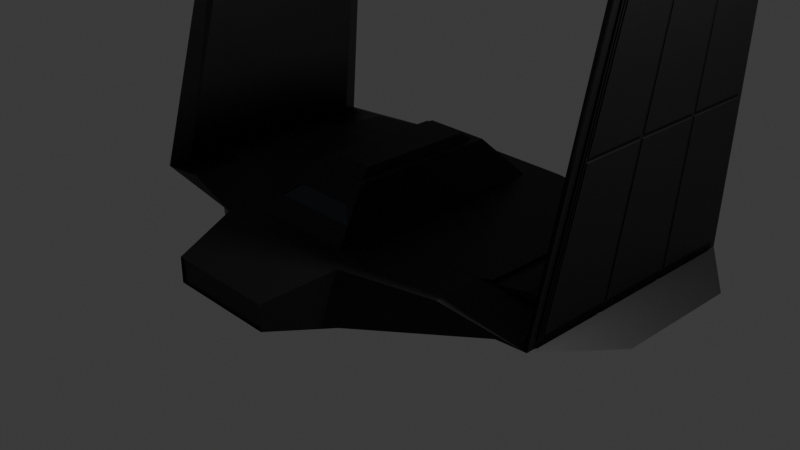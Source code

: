 # Source: nave_kylo2.blend  (saved by Blender 5.2.45; exported with 4.5.12 LTS)
import bpy
from mathutils import Matrix  # noqa: F401  (used for matrix-valued properties, if any)

bpy.ops.wm.read_factory_settings(use_empty=True)
scene = bpy.context.scene
scene.name = 'Scene'

# ---- collections
col_collection = bpy.data.collections.new('Collection'); scene.collection.children.link(col_collection)

# ---- materials (node trees are filled in below, after node groups)
mat_blindaje = bpy.data.materials.new('Blindaje')
mat_blindaje.alpha_threshold = 0.0
mat_blindaje.use_backface_culling_lightprobe_volume = False
mat_blindaje.roughness = 0.5
mat_blindaje.line_color = (0.0, 0.0, 0.0, 1.0)
mat_parabrisas = bpy.data.materials.new('Parabrisas')

# ---- material node trees
mat_blindaje.use_nodes = True; mat_blindaje.node_tree.nodes.clear()
_N = mat_blindaje.node_tree.nodes; _L = mat_blindaje.node_tree.links
n0 = _N.new('ShaderNodeOutputMaterial'); n0.name = 'Material Output'; n0.location = (200, 100)
n1 = _N.new('ShaderNodeBsdfPrincipled'); n1.name = 'Principled BSDF'; n1.location = (-200, 100)
n1.inputs[0].default_value = (0.005182, 0.005182, 0.005182, 1.0)
n1.inputs[10].default_value = 0.005
_L.new(n1.outputs[0], n0.inputs[0])
n0.is_active_output = True
mat_parabrisas.use_nodes = True; mat_parabrisas.node_tree.nodes.clear()
_N = mat_parabrisas.node_tree.nodes; _L = mat_parabrisas.node_tree.links
n0 = _N.new('ShaderNodeBsdfPrincipled'); n0.name = 'Principled BSDF'; n0.location = (-200, 100)
n0.inputs[0].default_value = (0.02956, 0.03955, 0.05951, 1.0)
n0.inputs[10].default_value = 0.005
n1 = _N.new('ShaderNodeOutputMaterial'); n1.name = 'Material Output'; n1.location = (200, 100)
_L.new(n0.outputs[0], n1.inputs[0])
n1.is_active_output = True

# ---- world
world_world = bpy.data.worlds.new('World'); scene.world = world_world
world_world.use_nodes = True; world_world.node_tree.nodes.clear()
_N = world_world.node_tree.nodes; _L = world_world.node_tree.links
n0 = _N.new('ShaderNodeOutputWorld'); n0.name = 'World Output'; n0.location = (200, 100)
n1 = _N.new('ShaderNodeBackground'); n1.name = 'Background'; n1.location = (-200, 100)
n1.inputs[0].default_value = (0.05088, 0.05088, 0.05088, 1.0)
_L.new(n1.outputs[0], n0.inputs[0])
n0.is_active_output = True
world_world.color = (0.05088, 0.05088, 0.05088)
world_world.sun_shadow_jitter_overblur = 0.0

# ---- cameras
cam_camera = bpy.data.cameras.new('Camera')
cam_camera.clip_end = 100.0
cam_camera.ortho_scale = 7.314

# ---- lights
light_light = bpy.data.lights.new('Light', 'POINT')
light_light.energy = 1000.0
light_light.shadow_soft_size = 0.1

# ---- meshes
me_cube = bpy.data.meshes.new('Cube')
me_cube.from_pydata([(0.55, 1.25, 0.3), (0.8, 1.5, -0.3), (0.55, -1.25, 0.3), (0.8, -1.5, -0.3), (-0.55, 1.25, 0.3), (-0.8, 1.5, -0.3), (-0.55, -1.25, 0.3), (-0.8, -1.5, -0.3), (-0.6, -2.2, -0.135), (-0.6, -2.2, 0.135), (0.6, -2.2, 0.135), (0.6, -2.2, -0.135), (-0.6, -2.182, -0.135), (-0.6, -2.182, 0.135), (0.6, -2.182, 0.135), (0.6, -2.182, -0.135), (2.45, 1.402, 0.09026), (3.0, 1.175, -0.075), (2.45, -0.8689, 0.09026), (3.0, -0.175, -0.075), (1.757, -1.235, 0.2847), (-0.8, -1.5, 0.3), (1.757, 1.326, 0.2847), (-0.8, 1.5, 0.3), (0.3575, -0.8125, 0.75), (-0.3575, -0.8125, 0.75), (0.3575, 0.8125, 0.75), (-0.3575, 0.8125, 0.75), (0.8, 1.5, 0.3), (0.8, -1.5, 0.3), (2.593, 1.587, 0.155), (2.593, -0.9333, 0.155), (2.593, 1.895, 4.495), (2.593, 0.2865, 4.495), (2.45, 1.812, 4.59), (2.45, 0.3363, 4.59), (2.593, 1.661, 0.075), (2.593, -1.039, 0.075), (2.593, 1.981, 4.575), (2.593, 0.2258, 4.575), (2.613, 1.568, 0.175), (2.613, -0.9069, 0.175), (2.613, 1.873, 4.475), (2.613, 0.3016, 4.475), (0.2775, 0.7325, 0.75), (-0.2775, 0.7325, 0.75), (-0.2775, -0.7325, 0.75), (0.2775, -0.7325, 0.75), (-0.2359, 0.6226, 0.83), (0.2359, 0.6226, 0.83), (0.2359, -0.6226, 0.83), (-0.2359, -0.6226, 0.83), (1.854, 0.8603, 0.2577), (1.854, -0.6402, 0.2577), (2.353, -0.4683, 0.1173), (2.353, 0.8958, 0.1173), (2.141, 0.7555, 0.2472), (2.141, -0.5199, 0.2472), (2.566, 0.7857, 0.1278), (2.566, -0.3738, 0.1278), (1.657, -0.7451, 0.2863), (1.657, 0.8162, 0.2863), (0.9, 0.9055, 0.2984), (0.9, -0.8812, 0.2984), (1.851, 0.6973, 0.2872), (1.851, -0.6298, 0.2872), (1.207, -0.7455, 0.2975), (1.207, 0.7732, 0.2975), (-0.4824, -1.096, 0.4588), (0.4824, -1.096, 0.4588), (0.3205, -0.9669, 0.5912), (-0.3205, -0.9669, 0.5912), (0.4824, -1.088, 0.4518), (-0.4824, -1.088, 0.4518), (-0.3205, -0.9597, 0.5842), (0.3205, -0.9597, 0.5842), (2.613, 0.7467, 0.175), (2.613, -0.09331, 0.175), (2.613, 1.359, 4.475), (2.613, 0.8226, 4.475), (2.613, 1.669, 1.603), (2.613, 1.772, 3.05), (2.613, -0.1009, 3.043), (2.613, -0.5074, 1.596), (2.613, -0.09331, 0.155), (2.613, -0.9333, 0.155), (2.613, 0.8226, 4.495), (2.613, 0.2865, 4.495), (2.613, 1.792, 3.048), (2.613, 1.895, 4.495), (2.613, -0.5267, 1.602), (2.613, 1.587, 0.155), (2.613, 0.7467, 0.155), (2.613, 1.359, 4.495), (2.613, 1.689, 1.602), (2.613, -0.1201, 3.048), (2.623, 0.5173, 3.048), (2.623, 0.8226, 4.475), (2.623, -0.09331, 0.175), (2.623, 0.212, 1.602), (2.623, 1.155, 3.048), (2.623, 1.359, 4.475), (2.623, 0.7467, 0.175), (2.623, 0.9507, 1.602), (2.623, -0.5074, 1.596), (2.623, -0.1009, 3.043), (2.623, 1.669, 1.603), (2.623, 1.772, 3.05), (2.623, -0.9069, 0.175), (2.623, 0.3016, 4.475), (2.623, 1.873, 4.475), (2.623, 1.568, 0.175), (2.623, 1.178, 3.068), (2.623, 1.754, 3.07), (2.623, 1.852, 4.455), (2.623, 1.376, 4.455), (2.623, -0.0744, 3.063), (2.623, 0.5011, 3.068), (2.623, 0.7979, 4.455), (2.623, 0.3168, 4.455), (2.623, 0.542, 3.068), (2.623, 1.137, 3.068), (2.623, 1.336, 4.455), (2.623, 0.8388, 4.455), (2.623, -0.8805, 0.195), (2.623, -0.1095, 0.195), (2.623, 0.1872, 1.581), (2.623, -0.4923, 1.576), (2.623, -0.481, 1.616), (2.623, 0.1958, 1.622), (2.623, 0.4926, 3.028), (2.623, -0.08567, 3.023), (2.623, -0.06857, 0.195), (2.623, 0.7293, 0.195), (2.623, 0.9276, 1.582), (2.623, 0.2282, 1.582), (2.623, 0.2367, 1.622), (2.623, 0.9333, 1.622), (2.623, 1.132, 3.028), (2.623, 0.5335, 3.028), (2.623, 0.7697, 0.195), (2.623, 1.549, 0.195), (2.623, 1.648, 1.583), (2.623, 0.9681, 1.582), (2.623, 0.9737, 1.622), (2.623, 1.651, 1.623), (2.623, 1.751, 3.03), (2.623, 1.172, 3.028), (2.633, 1.754, 3.07), (2.633, 1.178, 3.068), (2.633, 1.376, 4.455), (2.633, 1.852, 4.455), (2.633, 0.5011, 3.068), (2.633, -0.0744, 3.063), (2.633, 0.3168, 4.455), (2.633, 0.7979, 4.455), (2.633, 1.137, 3.068), (2.633, 0.542, 3.068), (2.633, 0.8388, 4.455), (2.633, 1.336, 4.455), (2.633, -0.1095, 0.195), (2.633, -0.8805, 0.195), (2.633, -0.4923, 1.576), (2.633, 0.1872, 1.581), (2.633, 0.1958, 1.622), (2.633, -0.481, 1.616), (2.633, -0.08567, 3.023), (2.633, 0.4926, 3.028), (2.633, 0.7293, 0.195), (2.633, -0.06857, 0.195), (2.633, 0.2282, 1.582), (2.633, 0.9276, 1.582), (2.633, 0.9333, 1.622), (2.633, 0.2367, 1.622), (2.633, 0.5335, 3.028), (2.633, 1.132, 3.028), (2.633, 1.549, 0.195), (2.633, 0.7697, 0.195), (2.633, 0.9681, 1.582), (2.633, 1.648, 1.583), (2.633, 1.651, 1.623), (2.633, 0.9737, 1.622), (2.633, 1.172, 3.028), (2.633, 1.751, 3.03)], [], [(4, 6, 25, 27), (21, 7, 8, 9), (7, 21, 23, 5), (5, 1, 3, 7), (3, 1, 17, 19), (5, 23, 28, 1), (10, 9, 13, 14), (7, 3, 11, 8), (29, 21, 9, 10), (3, 29, 10, 11), (15, 14, 13, 12), (9, 8, 12, 13), (8, 11, 15, 12), (11, 10, 14, 15), (17, 36, 37, 19), (52, 53, 57, 56), (29, 3, 19, 37), (1, 28, 36, 17), (2, 6, 21, 29), (0, 2, 29, 28), (6, 4, 23, 21), (4, 0, 28, 23), (46, 47, 50, 51), (71, 68, 73, 74), (0, 4, 27, 26), (2, 0, 26, 24), (61, 62, 67, 64), (30, 32, 89, 88, 94, 91), (18, 20, 29, 37), (22, 16, 36, 28), (34, 35, 39, 38), (18, 37, 39, 35), (16, 18, 35, 34), (36, 16, 34, 38), (30, 31, 37, 36), (33, 32, 38, 39), (32, 30, 36, 38), (31, 33, 39, 37), (77, 76, 102, 98), (31, 30, 91, 92, 84, 85), (33, 31, 85, 90, 95, 87), (32, 33, 87, 86, 93, 89), (26, 27, 45, 44), (27, 25, 46, 45), (25, 24, 47, 46), (24, 26, 44, 47), (49, 48, 51, 50), (47, 44, 49, 50), (45, 46, 51, 48), (44, 45, 48, 49), (22, 20, 53, 52), (20, 18, 54, 53), (18, 16, 55, 54), (16, 22, 52, 55), (56, 57, 59, 58), (54, 55, 58, 59), (55, 52, 56, 58), (53, 54, 59, 57), (20, 22, 61, 60), (22, 28, 62, 61), (28, 29, 63, 62), (29, 20, 60, 63), (65, 64, 67, 66), (60, 61, 64, 65), (62, 63, 66, 67), (63, 60, 65, 66), (6, 2, 69, 68), (2, 24, 70, 69), (24, 25, 71, 70), (25, 6, 68, 71), (73, 72, 75, 74), (69, 70, 75, 72), (68, 69, 72, 73), (70, 71, 74, 75), (40, 80, 106, 111), (79, 43, 109, 97), (82, 83, 104, 105), (76, 40, 111, 102), (78, 79, 97, 101), (41, 77, 98, 108), (43, 82, 105, 109), (83, 41, 108, 104), (77, 41, 85, 84), (43, 79, 86, 87), (42, 81, 88, 89), (41, 83, 90, 85), (40, 76, 92, 91), (76, 77, 84, 92), (78, 42, 89, 93), (79, 78, 93, 86), (80, 40, 91, 94), (81, 80, 94, 88), (82, 43, 87, 95), (83, 82, 95, 90), (116, 117, 152, 153), (136, 137, 172, 173), (129, 130, 167, 164), (131, 128, 165, 166), (122, 123, 158, 159), (142, 143, 178, 179), (128, 129, 164, 165), (121, 122, 159, 156), (141, 142, 179, 176), (81, 42, 110, 107), (80, 81, 107, 106), (42, 78, 101, 110), (100, 107, 113, 112), (107, 110, 114, 113), (110, 101, 115, 114), (101, 100, 112, 115), (105, 96, 117, 116), (96, 97, 118, 117), (97, 109, 119, 118), (109, 105, 116, 119), (96, 100, 121, 120), (100, 101, 122, 121), (101, 97, 123, 122), (97, 96, 120, 123), (108, 98, 125, 124), (98, 99, 126, 125), (99, 104, 127, 126), (104, 108, 124, 127), (104, 99, 129, 128), (99, 96, 130, 129), (96, 105, 131, 130), (105, 104, 128, 131), (98, 102, 133, 132), (102, 103, 134, 133), (103, 99, 135, 134), (99, 98, 132, 135), (99, 103, 137, 136), (103, 100, 138, 137), (100, 96, 139, 138), (96, 99, 136, 139), (102, 111, 141, 140), (111, 106, 142, 141), (106, 103, 143, 142), (103, 102, 140, 143), (103, 106, 145, 144), (106, 107, 146, 145), (107, 100, 147, 146), (100, 103, 144, 147), (149, 148, 151, 150), (153, 152, 155, 154), (157, 156, 159, 158), (161, 160, 163, 162), (165, 164, 167, 166), (169, 168, 171, 170), (173, 172, 175, 174), (177, 176, 179, 178), (181, 180, 183, 182), (130, 131, 166, 167), (139, 136, 173, 174), (119, 116, 153, 154), (137, 138, 175, 172), (117, 118, 155, 152), (144, 145, 180, 181), (124, 125, 160, 161), (138, 139, 174, 175), (118, 119, 154, 155), (147, 144, 181, 182), (127, 124, 161, 162), (145, 146, 183, 180), (125, 126, 163, 160), (132, 133, 168, 169), (146, 147, 182, 183), (112, 113, 148, 149), (126, 127, 162, 163), (135, 132, 169, 170), (115, 112, 149, 150), (133, 134, 171, 168), (113, 114, 151, 148), (140, 141, 176, 177), (120, 121, 156, 157), (134, 135, 170, 171), (114, 115, 150, 151), (143, 140, 177, 178), (123, 120, 157, 158)])
me_cube.polygons.foreach_set('material_index', [0, 0, 0, 0, 0, 0, 0, 0, 0, 0, 0, 0, 0, 0, 0, 0, 0, 0, 0, 0, 0, 0, 0, 0, 0, 0, 0, 0, 0, 0, 0, 0, 0, 0, 0, 0, 0, 0, 0, 0, 0, 0, 0, 0, 0, 0, 0, 0, 0, 0, 0, 0, 0, 0, 0, 0, 0, 0, 0, 0, 0, 0, 0, 0, 0, 0, 0, 0, 0, 0, 1, 0, 0, 0, 0, 0, 0, 0, 0, 0, 0, 0, 0, 0, 0, 0, 0, 0, 0, 0, 0, 0, 0, 0, 0, 0, 0, 0, 0, 0, 0, 0, 0, 0, 0, 0, 0, 0, 0, 0, 0, 0, 0, 0, 0, 0, 0, 0, 0, 0, 0, 0, 0, 0, 0, 0, 0, 0, 0, 0, 0, 0, 0, 0, 0, 0, 0, 0, 0, 0, 0, 0, 0, 0, 0, 0, 0, 0, 0, 0, 0, 0, 0, 0, 0, 0, 0, 0, 0, 0, 0, 0, 0, 0, 0, 0, 0, 0, 0, 0, 0, 0, 0, 0, 0, 0, 0, 0])
_uv = me_cube.uv_layers.new(name='UVMap')
_uv.uv.foreach_set('vector', [0.8359, 0.5208, 0.8359, 0.7292, 0.8359, 0.7292, 0.8359, 0.5208, 0.625, 0.0, 0.375, 0.0, 0.375, 0.0, 0.625, 0.0, 0.375, 0.0, 0.625, 0.0, 0.625, 0.25, 0.375, 0.25, 0.125, 0.5, 0.375, 0.5, 0.375, 0.75, 0.125, 0.75, 0.375, 0.75, 0.375, 0.5, 0.375, 0.5, 0.375, 0.75, 0.375, 0.25, 0.625, 0.25, 0.625, 0.5, 0.375, 0.5, 0.625, 0.75, 0.875, 0.75, 0.875, 0.75, 0.625, 0.75, 0.125, 0.75, 0.375, 0.75, 0.375, 0.75, 0.125, 0.75, 0.625, 0.75, 0.875, 0.75, 0.875, 0.75, 0.625, 0.75, 0.375, 0.75, 0.625, 0.75, 0.625, 0.75, 0.375, 0.75, 0.375, 0.75, 0.625, 0.75, 0.625, 1.0, 0.375, 1.0, 0.625, 0.0, 0.375, 0.0, 0.375, 0.0, 0.625, 0.0, 0.125, 0.75, 0.375, 0.75, 0.375, 0.75, 0.125, 0.75, 0.375, 0.75, 0.625, 0.75, 0.625, 0.75, 0.375, 0.75, 0.375, 0.5, 0.625, 0.5, 0.625, 0.75, 0.375, 0.75, 0.625, 0.5245, 0.625, 0.7234, 0.625, 0.7234, 0.625, 0.5245, 0.625, 0.75, 0.375, 0.75, 0.375, 0.75, 0.625, 0.75, 0.375, 0.5, 0.625, 0.5, 0.625, 0.5, 0.375, 0.5, 0.6641, 0.7292, 0.8359, 0.7292, 0.875, 0.75, 0.625, 0.75, 0.6641, 0.5208, 0.6641, 0.7292, 0.625, 0.75, 0.625, 0.5, 0.8359, 0.7292, 0.8359, 0.5208, 0.875, 0.5, 0.875, 0.75, 0.8359, 0.5208, 0.6641, 0.5208, 0.625, 0.5, 0.875, 0.5, 0.8167, 0.7189, 0.6833, 0.7189, 0.6833, 0.7189, 0.8167, 0.7189, 0.8249, 0.7292, 0.8272, 0.7292, 0.8272, 0.7292, 0.8249, 0.7292, 0.6641, 0.5208, 0.8359, 0.5208, 0.8359, 0.5208, 0.6641, 0.5208, 0.6641, 0.7292, 0.6641, 0.5208, 0.6641, 0.5208, 0.6641, 0.7292, 0.625, 0.5216, 0.625, 0.51, 0.625, 0.51, 0.625, 0.5216, 0.625, 0.5079, 0.625, 0.5109, 0.625, 0.5109, 0.625, 0.5099, 0.625, 0.5089, 0.625, 0.5079, 0.625, 0.7248, 0.625, 0.7344, 0.625, 0.75, 0.625, 0.75, 0.625, 0.5145, 0.625, 0.5238, 0.625, 0.5, 0.625, 0.5, 0.625, 0.5238, 0.625, 0.7248, 0.625, 0.75, 0.625, 0.5, 0.625, 0.7248, 0.625, 0.75, 0.625, 0.75, 0.625, 0.7248, 0.625, 0.5238, 0.625, 0.7248, 0.625, 0.7248, 0.625, 0.5238, 0.625, 0.5, 0.625, 0.5238, 0.625, 0.5238, 0.625, 0.5, 0.625, 0.5079, 0.625, 0.742, 0.625, 0.75, 0.625, 0.5, 0.625, 0.7389, 0.625, 0.5109, 0.625, 0.5, 0.625, 0.75, 0.625, 0.5109, 0.625, 0.5079, 0.625, 0.5, 0.625, 0.5, 0.625, 0.742, 0.625, 0.7389, 0.625, 0.75, 0.625, 0.75, 0.625, 0.6644, 0.625, 0.5862, 0.625, 0.5862, 0.625, 0.6644, 0.625, 0.742, 0.625, 0.5079, 0.625, 0.5079, 0.625, 0.5859, 0.625, 0.664, 0.625, 0.742, 0.625, 0.7389, 0.625, 0.742, 0.625, 0.742, 0.625, 0.741, 0.625, 0.74, 0.625, 0.7389, 0.625, 0.5109, 0.625, 0.7389, 0.625, 0.7389, 0.625, 0.6629, 0.625, 0.5869, 0.625, 0.5109, 0.6641, 0.5208, 0.8359, 0.5208, 0.8167, 0.5311, 0.6833, 0.5311, 0.8359, 0.5208, 0.8359, 0.7292, 0.8167, 0.7189, 0.8167, 0.5311, 0.8359, 0.7292, 0.6641, 0.7292, 0.6833, 0.7189, 0.8167, 0.7189, 0.6641, 0.7292, 0.6641, 0.5208, 0.6833, 0.5311, 0.6833, 0.7189, 0.6833, 0.5311, 0.8167, 0.5311, 0.8167, 0.7189, 0.6833, 0.7189, 0.6833, 0.7189, 0.6833, 0.5311, 0.6833, 0.5311, 0.6833, 0.7189, 0.8167, 0.5311, 0.8167, 0.7189, 0.8167, 0.7189, 0.8167, 0.5311, 0.6833, 0.5311, 0.8167, 0.5311, 0.8167, 0.5311, 0.6833, 0.5311, 0.625, 0.5145, 0.625, 0.7344, 0.625, 0.7234, 0.625, 0.5245, 0.625, 0.7344, 0.625, 0.7248, 0.625, 0.7164, 0.625, 0.7234, 0.625, 0.7248, 0.625, 0.5238, 0.625, 0.5314, 0.625, 0.7164, 0.625, 0.5238, 0.625, 0.5145, 0.625, 0.5245, 0.625, 0.5314, 0.625, 0.5245, 0.625, 0.7234, 0.625, 0.7164, 0.625, 0.5314, 0.625, 0.7164, 0.625, 0.5314, 0.625, 0.5314, 0.625, 0.7164, 0.625, 0.5314, 0.625, 0.5245, 0.625, 0.5245, 0.625, 0.5314, 0.625, 0.7234, 0.625, 0.7164, 0.625, 0.7164, 0.625, 0.7234, 0.625, 0.7344, 0.625, 0.5145, 0.625, 0.5216, 0.625, 0.7272, 0.625, 0.5145, 0.625, 0.5, 0.625, 0.51, 0.625, 0.5216, 0.625, 0.5, 0.625, 0.75, 0.625, 0.7397, 0.625, 0.51, 0.625, 0.75, 0.625, 0.7344, 0.625, 0.7272, 0.625, 0.7397, 0.625, 0.7272, 0.625, 0.5216, 0.625, 0.51, 0.625, 0.7397, 0.625, 0.7272, 0.625, 0.5216, 0.625, 0.5216, 0.625, 0.7272, 0.625, 0.51, 0.625, 0.7397, 0.625, 0.7397, 0.625, 0.51, 0.625, 0.7397, 0.625, 0.7272, 0.625, 0.7272, 0.625, 0.7397, 0.8359, 0.7292, 0.6641, 0.7292, 0.6728, 0.7292, 0.8272, 0.7292, 0.6641, 0.7292, 0.6641, 0.7292, 0.6751, 0.7292, 0.6728, 0.7292, 0.6641, 0.7292, 0.8359, 0.7292, 0.8249, 0.7292, 0.6751, 0.7292, 0.8359, 0.7292, 0.8359, 0.7292, 0.8272, 0.7292, 0.8249, 0.7292, 0.8272, 0.7292, 0.6728, 0.7292, 0.6751, 0.7292, 0.8249, 0.7292, 0.6728, 0.7292, 0.6751, 0.7292, 0.6751, 0.7292, 0.6728, 0.7292, 0.8272, 0.7292, 0.6728, 0.7292, 0.6728, 0.7292, 0.8272, 0.7292, 0.6751, 0.7292, 0.8249, 0.7292, 0.8249, 0.7292, 0.6751, 0.7292, 0.625, 0.5098, 0.625, 0.511, 0.625, 0.511, 0.625, 0.5098, 0.625, 0.6624, 0.625, 0.7361, 0.625, 0.7361, 0.625, 0.6624, 0.625, 0.7375, 0.625, 0.7388, 0.625, 0.7388, 0.625, 0.7375, 0.625, 0.5862, 0.625, 0.5098, 0.625, 0.5098, 0.625, 0.5862, 0.625, 0.5865, 0.625, 0.6624, 0.625, 0.6624, 0.625, 0.5865, 0.625, 0.7401, 0.625, 0.6644, 0.625, 0.6644, 0.625, 0.7401, 0.625, 0.7361, 0.625, 0.7375, 0.625, 0.7375, 0.625, 0.7361, 0.625, 0.7388, 0.625, 0.7401, 0.625, 0.7401, 0.625, 0.7388, 0.625, 0.6644, 0.625, 0.7401, 0.625, 0.742, 0.625, 0.664, 0.625, 0.7361, 0.625, 0.6624, 0.625, 0.6629, 0.625, 0.7389, 0.625, 0.5137, 0.625, 0.5123, 0.625, 0.5099, 0.625, 0.5109, 0.625, 0.7401, 0.625, 0.7388, 0.625, 0.741, 0.625, 0.742, 0.625, 0.5098, 0.625, 0.5862, 0.625, 0.5859, 0.625, 0.5079, 0.625, 0.5862, 0.625, 0.6644, 0.625, 0.664, 0.625, 0.5859, 0.625, 0.5865, 0.625, 0.5137, 0.625, 0.5109, 0.625, 0.5869, 0.625, 0.6624, 0.625, 0.5865, 0.625, 0.5869, 0.625, 0.6629, 0.625, 0.511, 0.625, 0.5098, 0.625, 0.5079, 0.625, 0.5089, 0.625, 0.5123, 0.625, 0.511, 0.625, 0.5089, 0.625, 0.5099, 0.625, 0.7375, 0.625, 0.7361, 0.625, 0.7389, 0.625, 0.74, 0.625, 0.7388, 0.625, 0.7375, 0.625, 0.74, 0.625, 0.741, 0.625, 0.7349, 0.625, 0.6658, 0.625, 0.6658, 0.625, 0.7349, 0.625, 0.6615, 0.625, 0.5884, 0.625, 0.5884, 0.625, 0.6615, 0.625, 0.6658, 0.625, 0.6657, 0.625, 0.6657, 0.625, 0.6658, 0.625, 0.7351, 0.625, 0.7366, 0.625, 0.7366, 0.625, 0.7351, 0.625, 0.5894, 0.625, 0.6595, 0.625, 0.6595, 0.625, 0.5894, 0.625, 0.513, 0.625, 0.5842, 0.625, 0.5842, 0.625, 0.513, 0.625, 0.7366, 0.625, 0.6658, 0.625, 0.6658, 0.625, 0.7366, 0.625, 0.5891, 0.625, 0.5894, 0.625, 0.5894, 0.625, 0.5891, 0.625, 0.5117, 0.625, 0.513, 0.625, 0.513, 0.625, 0.5117, 0.625, 0.5123, 0.625, 0.5137, 0.625, 0.5137, 0.625, 0.5123, 0.625, 0.511, 0.625, 0.5123, 0.625, 0.5123, 0.625, 0.511, 0.625, 0.5137, 0.625, 0.5865, 0.625, 0.5865, 0.625, 0.5137, 0.625, 0.5866, 0.625, 0.5123, 0.625, 0.5148, 0.625, 0.5841, 0.625, 0.5123, 0.625, 0.5137, 0.625, 0.5165, 0.625, 0.5148, 0.625, 0.5137, 0.625, 0.5865, 0.625, 0.5837, 0.625, 0.5165, 0.625, 0.5865, 0.625, 0.5866, 0.625, 0.5841, 0.625, 0.5837, 0.625, 0.7375, 0.625, 0.6633, 0.625, 0.6658, 0.625, 0.7349, 0.625, 0.6633, 0.625, 0.6624, 0.625, 0.6652, 0.625, 0.6658, 0.625, 0.6624, 0.625, 0.7361, 0.625, 0.7332, 0.625, 0.6652, 0.625, 0.7361, 0.625, 0.7375, 0.625, 0.7349, 0.625, 0.7332, 0.625, 0.6633, 0.625, 0.5866, 0.625, 0.5891, 0.625, 0.6608, 0.625, 0.5866, 0.625, 0.5865, 0.625, 0.5894, 0.625, 0.5891, 0.625, 0.5865, 0.625, 0.6624, 0.625, 0.6595, 0.625, 0.5894, 0.625, 0.6624, 0.625, 0.6633, 0.625, 0.6608, 0.625, 0.6595, 0.625, 0.7401, 0.625, 0.6644, 0.625, 0.6663, 0.625, 0.7381, 0.625, 0.6644, 0.625, 0.6636, 0.625, 0.6658, 0.625, 0.6663, 0.625, 0.6636, 0.625, 0.7388, 0.625, 0.7367, 0.625, 0.6658, 0.625, 0.7388, 0.625, 0.7401, 0.625, 0.7381, 0.625, 0.7367, 0.625, 0.7388, 0.625, 0.6636, 0.625, 0.6658, 0.625, 0.7366, 0.625, 0.6636, 0.625, 0.6633, 0.625, 0.6657, 0.625, 0.6658, 0.625, 0.6633, 0.625, 0.7375, 0.625, 0.7351, 0.625, 0.6657, 0.625, 0.7375, 0.625, 0.7388, 0.625, 0.7366, 0.625, 0.7351, 0.625, 0.6644, 0.625, 0.5862, 0.625, 0.5881, 0.625, 0.6624, 0.625, 0.5862, 0.625, 0.5863, 0.625, 0.5883, 0.625, 0.5881, 0.625, 0.5863, 0.625, 0.6636, 0.625, 0.6615, 0.625, 0.5883, 0.625, 0.6636, 0.625, 0.6644, 0.625, 0.6624, 0.625, 0.6615, 0.625, 0.6636, 0.625, 0.5863, 0.625, 0.5884, 0.625, 0.6615, 0.625, 0.5863, 0.625, 0.5866, 0.625, 0.589, 0.625, 0.5884, 0.625, 0.5866, 0.625, 0.6633, 0.625, 0.6609, 0.625, 0.589, 0.625, 0.6633, 0.625, 0.6636, 0.625, 0.6615, 0.625, 0.6609, 0.625, 0.5862, 0.625, 0.5098, 0.625, 0.5117, 0.625, 0.5843, 0.625, 0.5098, 0.625, 0.511, 0.625, 0.513, 0.625, 0.5117, 0.625, 0.511, 0.625, 0.5863, 0.625, 0.5842, 0.625, 0.513, 0.625, 0.5863, 0.625, 0.5862, 0.625, 0.5843, 0.625, 0.5842, 0.625, 0.5863, 0.625, 0.511, 0.625, 0.5131, 0.625, 0.5841, 0.625, 0.511, 0.625, 0.5123, 0.625, 0.5147, 0.625, 0.5131, 0.625, 0.5123, 0.625, 0.5866, 0.625, 0.5842, 0.625, 0.5147, 0.625, 0.5866, 0.625, 0.5863, 0.625, 0.5841, 0.625, 0.5842, 0.625, 0.5841, 0.625, 0.5148, 0.625, 0.5165, 0.625, 0.5837, 0.625, 0.7349, 0.625, 0.6658, 0.625, 0.6652, 0.625, 0.7332, 0.625, 0.6608, 0.625, 0.5891, 0.625, 0.5894, 0.625, 0.6595, 0.625, 0.7381, 0.625, 0.6663, 0.625, 0.6658, 0.625, 0.7367, 0.625, 0.7366, 0.625, 0.6658, 0.625, 0.6657, 0.625, 0.7351, 0.625, 0.6624, 0.625, 0.5881, 0.625, 0.5883, 0.625, 0.6615, 0.625, 0.6615, 0.625, 0.5884, 0.625, 0.589, 0.625, 0.6609, 0.625, 0.5843, 0.625, 0.5117, 0.625, 0.513, 0.625, 0.5842, 0.625, 0.5841, 0.625, 0.5131, 0.625, 0.5147, 0.625, 0.5842, 0.625, 0.6657, 0.625, 0.7351, 0.625, 0.7351, 0.625, 0.6657, 0.625, 0.6609, 0.625, 0.6615, 0.625, 0.6615, 0.625, 0.6609, 0.625, 0.7332, 0.625, 0.7349, 0.625, 0.7349, 0.625, 0.7332, 0.625, 0.5884, 0.625, 0.589, 0.625, 0.589, 0.625, 0.5884, 0.625, 0.6658, 0.625, 0.6652, 0.625, 0.6652, 0.625, 0.6658, 0.625, 0.5841, 0.625, 0.5131, 0.625, 0.5131, 0.625, 0.5841, 0.625, 0.7381, 0.625, 0.6663, 0.625, 0.6663, 0.625, 0.7381, 0.625, 0.589, 0.625, 0.6609, 0.625, 0.6609, 0.625, 0.589, 0.625, 0.6652, 0.625, 0.7332, 0.625, 0.7332, 0.625, 0.6652, 0.625, 0.5842, 0.625, 0.5841, 0.625, 0.5841, 0.625, 0.5842, 0.625, 0.7367, 0.625, 0.7381, 0.625, 0.7381, 0.625, 0.7367, 0.625, 0.5131, 0.625, 0.5147, 0.625, 0.5147, 0.625, 0.5131, 0.625, 0.6663, 0.625, 0.6658, 0.625, 0.6658, 0.625, 0.6663, 0.625, 0.6624, 0.625, 0.5881, 0.625, 0.5881, 0.625, 0.6624, 0.625, 0.5147, 0.625, 0.5842, 0.625, 0.5842, 0.625, 0.5147, 0.625, 0.5841, 0.625, 0.5148, 0.625, 0.5148, 0.625, 0.5841, 0.625, 0.6658, 0.625, 0.7367, 0.625, 0.7367, 0.625, 0.6658, 0.625, 0.6615, 0.625, 0.6624, 0.625, 0.6624, 0.625, 0.6615, 0.625, 0.5837, 0.625, 0.5841, 0.625, 0.5841, 0.625, 0.5837, 0.625, 0.5881, 0.625, 0.5883, 0.625, 0.5883, 0.625, 0.5881, 0.625, 0.5148, 0.625, 0.5165, 0.625, 0.5165, 0.625, 0.5148, 0.625, 0.5843, 0.625, 0.5117, 0.625, 0.5117, 0.625, 0.5843, 0.625, 0.6608, 0.625, 0.5891, 0.625, 0.5891, 0.625, 0.6608, 0.625, 0.5883, 0.625, 0.6615, 0.625, 0.6615, 0.625, 0.5883, 0.625, 0.5165, 0.625, 0.5837, 0.625, 0.5837, 0.625, 0.5165, 0.625, 0.5842, 0.625, 0.5843, 0.625, 0.5843, 0.625, 0.5842, 0.625, 0.6595, 0.625, 0.6608, 0.625, 0.6608, 0.625, 0.6595])
me_cube.materials.append(mat_blindaje)
me_cube.materials.append(mat_parabrisas)
me_cube.use_mirror_vertex_groups = False
me_cube.update()

# ---- objects
ob_cube = bpy.data.objects.new('Cube', me_cube)
ob_light = bpy.data.objects.new('Light', light_light)
ob_camera = bpy.data.objects.new('Camera', cam_camera)

# ---- transforms, parenting, visibility, modifiers, constraints
ob_cube.location = (0.0, 0.0, 0.0)
ob_cube.lock_rotations_4d = False
ob_cube.empty_display_type = 'ARROWS'
ob_cube.lineart.crease_threshold = 0.0
_m = ob_cube.modifiers.new('Mirror', 'MIRROR')
_m.use_bisect_axis = (True, False, False)
_m.use_clip = True
ob_light.location = (4.076, 1.005, 5.904)
ob_light.rotation_euler = (0.6503, 0.05522, 1.866)
ob_light.lock_rotations_4d = False
ob_light.empty_display_type = 'ARROWS'
ob_light.color = (0.0, 0.0, 0.0, 0.0)
ob_light.lineart.crease_threshold = 0.0
ob_camera.location = (7.359, -6.926, 4.958)
ob_camera.rotation_euler = (1.109, 0.0, 0.8149)
ob_camera.lock_rotations_4d = False
ob_camera.empty_display_type = 'ARROWS'
ob_camera.color = (0.0, 0.0, 0.0, 0.0)
ob_camera.display_type = 'WIRE'
ob_camera.lineart.crease_threshold = 0.0

# ---- collection membership
col_collection.objects.link(ob_cube)
col_collection.objects.link(ob_light)
col_collection.objects.link(ob_camera)

# ---- scene / render settings (as saved in the file)
scene.camera = ob_camera
scene.frame_start = 1; scene.frame_end = 250; scene.frame_set(1)
scene.render.engine = 'BLENDER_EEVEE_NEXT'
scene.render.bake_bias = 0.0
scene.render.bake_samples = 0
scene.render.compositor_device = 'GPU'
scene.eevee.use_volume_custom_range = False
scene.eevee.fast_gi_thickness_near = 0.1
scene.eevee.fast_gi_thickness_far = 0.0
scene.eevee.ray_tracing_options.screen_trace_thickness = 0.1
bpy.context.view_layer.update()

